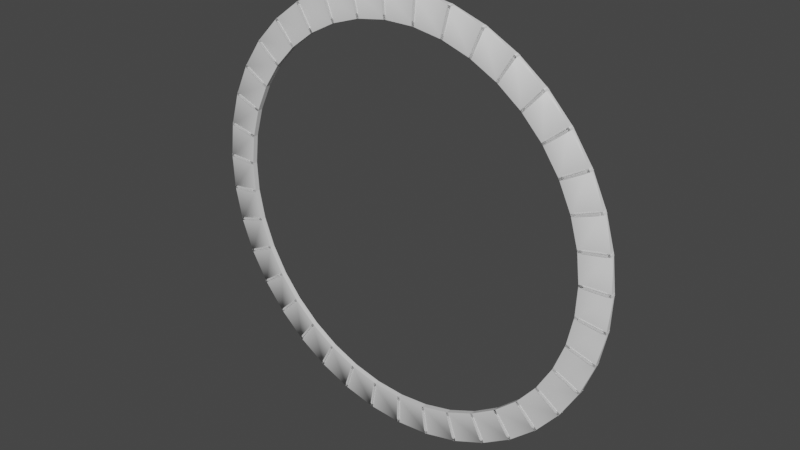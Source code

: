 # Source: ring_ori.blend  (saved by Blender 2.92.15; exported with 4.5.12 LTS)
import bpy
from mathutils import Matrix  # noqa: F401  (used for matrix-valued properties, if any)

bpy.ops.wm.read_factory_settings(use_empty=True)
scene = bpy.context.scene
scene.name = 'Scene'

# ---- collections
col_collection = bpy.data.collections.new('Collection'); scene.collection.children.link(col_collection)

# ---- materials (node trees are filled in below, after node groups)
mat_default_obj = bpy.data.materials.new('Default OBJ')
mat_default_obj.use_transparent_shadow = False

# ---- material node trees
mat_default_obj.use_nodes = True; mat_default_obj.node_tree.nodes.clear()
_N = mat_default_obj.node_tree.nodes; _L = mat_default_obj.node_tree.links
n0 = _N.new('ShaderNodeBsdfPrincipled'); n0.name = 'Principled BSDF'; n0.location = (10, 300)
n0.distribution = 'GGX'
n0.subsurface_method = 'BURLEY'
n0.inputs[3].default_value = 1.45
n0.inputs[27].default_value = (0.0, 0.0, 0.0, 1.0)
n0.inputs[28].default_value = 1.0
n1 = _N.new('ShaderNodeOutputMaterial'); n1.name = 'Material Output'; n1.location = (300, 300)
_L.new(n0.outputs[0], n1.inputs[0])
n1.is_active_output = True

# ---- world
world_world = bpy.data.worlds.new('World'); scene.world = world_world
world_world.use_nodes = True; world_world.node_tree.nodes.clear()
_N = world_world.node_tree.nodes; _L = world_world.node_tree.links
n0 = _N.new('ShaderNodeOutputWorld'); n0.name = 'World Output'; n0.location = (300, 300)
n1 = _N.new('ShaderNodeBackground'); n1.name = 'Background'; n1.location = (10, 300)
n1.inputs[0].default_value = (0.05088, 0.05088, 0.05088, 1.0)
_L.new(n1.outputs[0], n0.inputs[0])
n0.is_active_output = True
world_world.color = (0.05088, 0.05088, 0.05088)
world_world.use_sun_shadow = False
world_world.sun_shadow_jitter_overblur = 0.0

# ---- meshes
me_ring = bpy.data.meshes.new('ring')
me_ring.from_pydata([(0.1838, 0.3866, 4.52), (0.17, 0.4023, 4.524), (0.1694, 0.3866, 4.524), (0.1312, -0.3294, 4.059), (0.1844, -0.366, 4.542), (0.1312, -0.366, 4.542), (0.17, 0.3597, 4.041), (0.1839, 0.346, 4.037), (0.1695, 0.346, 4.041), (0.1741, 0.4087, 4.592), (0.172, 0.3459, 4.041), (0.06859, -0.3949, 4.592), (0.1741, -0.3949, 4.592), (0.1725, 0.3596, 4.041), (0.1741, -0.3145, 4.06), (0.1844, -0.3294, 4.059), (0.1827, 0.3543, 4.521), (0.1685, 0.3176, 4.042), (0.1683, 0.3542, 4.525), (0.1481, 0.3597, 4.036), (0.1466, 0.3176, 4.037), (0.1741, 0.3526, 3.957), (0.1844, 0.4024, 4.52), (0.1741, -0.3464, 4.544), (0.06859, 0.4087, 4.592), (0.06859, 0.3526, 3.957), (0.1721, 0.3008, 4.041), (0.1829, 0.3176, 4.038), (0.1721, 0.3008, 4.041), (0.1718, 0.3362, 4.522), (0.1822, 0.3362, 4.522), (0.1708, 0.3542, 4.525), (0.1844, -0.3145, 4.06), (0.1844, -0.3464, 4.544), (0.1464, 0.3543, 4.521), (0.1718, 0.3362, 4.522), (0.1725, 0.4023, 4.524), (0.171, 0.3176, 4.042), (0.1741, -0.3396, 3.957), (0.1824, 0.3007, 4.041), (0.06859, -0.3396, 3.957), (0.1844, 0.3597, 4.037), (0.1719, 0.3865, 4.524)], [], [(0, 1, 2), (3, 4, 5), (6, 7, 8), (2, 10, 8), (8, 0, 2), (9, 11, 12), (13, 1, 6), (14, 15, 3), (16, 17, 18), (19, 20, 21), (22, 6, 1), (4, 23, 5), (20, 26, 21), (27, 28, 17), (29, 16, 18), (28, 30, 29), (17, 31, 18), (4, 32, 33), (34, 26, 20), (10, 31, 37), (16, 39, 27), (38, 25, 21), (41, 0, 7), (27, 39, 28), (29, 30, 16), (33, 14, 23), (35, 34, 9), (0, 22, 1), (3, 15, 4), (6, 41, 7), (2, 42, 10), (8, 7, 0), (9, 24, 11), (13, 36, 1), (14, 32, 15), (16, 27, 17), (22, 41, 6), (4, 33, 23), (28, 39, 30), (17, 37, 31), (4, 15, 32), (34, 20, 19), (34, 35, 26), (10, 42, 31), (16, 30, 39), (38, 40, 25), (11, 24, 40), (24, 25, 40), (41, 22, 0), (33, 32, 14), (8, 37, 17), (31, 2, 18), (8, 10, 37), (31, 42, 2), (12, 21, 9), (12, 38, 21)])
me_ring.polygons.foreach_set('use_smooth', [True] * 56)
_k = set([(0, 2), (0, 7), (0, 22), (1, 6), (1, 22), (1, 36), (2, 8), (2, 42), (3, 5), (3, 15), (4, 5), (4, 15), (4, 33), (6, 7), (6, 13), (6, 41), (7, 8), (7, 41), (8, 10), (8, 37), (9, 11), (9, 24), (9, 34), (9, 35), (10, 37), (10, 42), (11, 12), (11, 24), (13, 36), (14, 15), (14, 32), (15, 32), (16, 18), (16, 27), (16, 29), (16, 30), (17, 18), (17, 27), (17, 37), (18, 31), (19, 20), (19, 21), (19, 34), (20, 21), (20, 26), (20, 34), (21, 25), (21, 26), (21, 38), (22, 41), (23, 33), (25, 40), (26, 34), (26, 35), (27, 28), (27, 39), (28, 30), (28, 39), (29, 30), (30, 39), (31, 37), (31, 42), (32, 33), (34, 35), (38, 40)])
me_ring.attributes.new('sharp_edge', 'BOOLEAN', 'EDGE').data.foreach_set('value', [ (min(e.vertices), max(e.vertices)) in _k for e in me_ring.edges])
_uv = me_ring.uv_layers.new(name='UVMap')
_uv.uv.foreach_set('vector', [0.8199, 0.5182, 0.8177, 0.5172, 0.8187, 0.5189, 0.8535, 0.6001, 0.8835, 0.6572, 0.8847, 0.6565, 0.6199, 0.6974, 0.6203, 0.6955, 0.6191, 0.6961, 0.9759, 0.5886, 0.9503, 0.6032, 0.9503, 0.6032, 0.9503, 0.6032, 0.9762, 0.5891, 0.9759, 0.5886, 0.6602, 0.6522, 0.7036, 0.6352, 0.7002, 0.6293, 0.9205, 0.6164, 0.8941, 0.6314, 0.9205, 0.6164, 0.6708, 0.6023, 0.6704, 0.6047, 0.6717, 0.604, 0.9198, 0.6152, 0.8938, 0.6309, 0.9202, 0.6158, 0.703, 0.6085, 0.7067, 0.6068, 0.6998, 0.6008, 0.8945, 0.632, 0.9205, 0.6164, 0.8941, 0.6314, 0.6599, 0.5827, 0.6574, 0.5812, 0.6587, 0.5834, 0.7067, 0.6068, 0.7083, 0.6064, 0.6998, 0.6008, 0.6111, 0.6328, 0.6086, 0.6315, 0.6097, 0.6335, 0.9066, 0.5098, 0.9079, 0.5099, 0.9075, 0.5093, 0.9492, 0.6046, 0.9233, 0.6186, 0.9236, 0.6191, 0.8938, 0.6309, 0.9202, 0.6158, 0.9202, 0.6158, 0.8512, 0.5972, 0.8949, 0.6693, 0.8539, 0.5955, 0.7262, 0.6535, 0.7083, 0.6064, 0.7067, 0.6068, 0.2096, 0.6332, 0.2033, 0.6441, 0.2102, 0.6335, 0.7856, 0.5819, 0.8239, 0.6567, 0.8265, 0.6557, 0.822, 0.6153, 0.8603, 0.6012, 0.857, 0.5954, 0.8466, 0.6701, 0.8036, 0.5976, 0.8448, 0.6712, 0.6111, 0.6328, 0.61, 0.6308, 0.6086, 0.6315, 0.9066, 0.5098, 0.907, 0.5104, 0.9079, 0.5099, 0.7786, 0.6013, 0.8115, 0.6577, 0.7798, 0.6007, 0.7278, 0.6528, 0.7262, 0.6535, 0.7249, 0.6624, 0.8199, 0.5182, 0.819, 0.5164, 0.8177, 0.5172, 0.8535, 0.6001, 0.8523, 0.6008, 0.8835, 0.6572, 0.6199, 0.6974, 0.6211, 0.6968, 0.6203, 0.6955, 0.9759, 0.5886, 0.9759, 0.5886, 0.9503, 0.6032, 0.9503, 0.6032, 0.9506, 0.6037, 0.9762, 0.5891, 0.6602, 0.6522, 0.6636, 0.6581, 0.7036, 0.6352, 0.9205, 0.6164, 0.8941, 0.6314, 0.8941, 0.6314, 0.6708, 0.6023, 0.6695, 0.603, 0.6704, 0.6047, 0.9198, 0.6152, 0.8934, 0.6303, 0.8938, 0.6309, 0.8945, 0.632, 0.9208, 0.6169, 0.9205, 0.6164, 0.6599, 0.5827, 0.6587, 0.5805, 0.6574, 0.5812, 0.9492, 0.6046, 0.9489, 0.604, 0.9233, 0.6186, 0.8938, 0.6309, 0.8938, 0.6309, 0.9202, 0.6158, 0.8512, 0.5972, 0.8928, 0.6706, 0.8949, 0.6693, 0.8421, 0.5595, 0.8226, 0.5128, 0.8189, 0.5145, 0.7262, 0.6535, 0.7278, 0.6528, 0.7083, 0.6064, 0.2096, 0.6332, 0.2026, 0.6437, 0.2033, 0.6441, 0.7856, 0.5819, 0.7831, 0.5834, 0.8239, 0.6567, 0.822, 0.6153, 0.8254, 0.6211, 0.8603, 0.6012, 0.8188, 0.7353, 0.8377, 0.7216, 0.8083, 0.7182, 0.8377, 0.7216, 0.8246, 0.7063, 0.8083, 0.7182, 0.8466, 0.6701, 0.8057, 0.5963, 0.8036, 0.5976, 0.7786, 0.6013, 0.8103, 0.6584, 0.8115, 0.6577, 0.6654, 0.6235, 0.6654, 0.6235, 0.6654, 0.6235, 0.6654, 0.6235, 0.6654, 0.6235, 0.6654, 0.6235, 0.6654, 0.6235, 0.6654, 0.6235, 0.6654, 0.6235, 0.6654, 0.6235, 0.6654, 0.6235, 0.6654, 0.6235, 0.8188, 0.7353, 0.8246, 0.7064, 0.8376, 0.7216, 0.8188, 0.7353, 0.8084, 0.7182, 0.8246, 0.7064])
me_ring.materials.append(mat_default_obj)
me_ring.use_remesh_fix_poles = True
me_ring.use_remesh_preserve_attributes = False
me_ring.use_mirror_vertex_groups = False
me_ring.update()
me_ring.normals_split_custom_set([tuple(v) for v in zip(*[iter([0.2663, 0.01793, 0.9637, 0.2663, 0.01793, 0.9637, 0.2663, 0.0179, 0.9637, -4.281e-05, -0.9972, -0.0754, -4.388e-05, -0.9972, -0.0754, -4.397e-05, -0.9972, -0.0754, -0.2663, -0.02054, -0.9637, -0.2663, -0.02054, -0.9637, -0.2663, -0.02054, -0.9637, 0.0204, 0.9963, -0.08373, 0.01999, 0.9963, -0.08373, 0.01999, 0.9963, -0.08373, 0.02561, -0.9962, 0.08373, 0.02561, -0.9962, 0.08373, 0.02561, -0.9962, 0.08373, 0.9962, 5.12e-05, 0.08763, 0.0, 0.0005839, 1.0, 0.6866, 0.0004245, 0.727, -0.02041, -0.9959, 0.08798, -0.02037, -0.9959, 0.08798, -0.02008, -0.9959, 0.08804, 0.0002579, 0.08838, -0.9961, -3.011e-05, 0.08856, -0.9961, -3.011e-05, 0.08856, -0.9961, -0.02328, 0.9969, -0.07556, -0.02336, 0.9969, -0.07555, -0.02328, 0.9969, -0.07556, 0.9495, -0.02413, 0.3128, 0.9495, -0.02413, 0.3128, 0.9495, -0.02413, 0.3128, -0.02678, 0.9958, -0.08797, -0.02678, 0.9958, -0.08797, -0.02678, 0.9958, -0.08797, 0.0001003, -0.09427, 0.9955, 0.0001176, -0.09426, 0.9955, 4.271e-05, -0.09432, 0.9955, 0.4339, 0.7631, 0.479, 0.4339, 0.7631, 0.479, 0.4339, 0.7631, 0.479, -0.2663, -0.01805, -0.9637, -0.2663, -0.01805, -0.9637, -0.2663, -0.01805, -0.9637, 0.1222, -0.008675, 0.9925, 0.1734, -0.0454, 0.9838, 0.2651, -0.1062, 0.9584, -0.0001987, -0.9973, 0.0734, -0.0001987, -0.9973, 0.0734, -0.0001987, -0.9973, 0.0734, -0.02037, -0.9969, 0.07554, -0.02041, -0.9969, 0.07554, -0.02041, -0.9969, 0.07554, 1.0, -1.183e-08, -1.835e-07, 1.0, -5.935e-07, -1.836e-07, 1.0, 0.0, -1.835e-07, 0.5587, 0.827, -0.06241, 0.5587, 0.827, -0.06241, 0.5587, 0.827, -0.06241, 0.9994, -0.03413, 0.003048, 0.9994, -0.03446, 0.003054, 0.9994, -0.03411, 0.003048, 0.9995, -0.03046, 0.002781, 0.9995, -0.03012, 0.002744, 0.9995, -0.03011, 0.002743, 0.0, -0.0005824, -1.0, 0.0, -0.0005824, -1.0, 0.0, -0.0005824, -1.0, 0.9993, -0.0368, 0.00325, 0.9993, -0.03678, 0.003249, 0.9993, -0.0368, 0.00325, -0.0002684, -0.1926, -0.9813, -0.0002684, -0.1926, -0.9813, -0.0002684, -0.1926, -0.9813, 0.1215, -0.02342, 0.9923, 0.0003177, 0.05534, 0.9985, 0.1745, -0.05716, 0.983, 0.0002315, 0.9978, 0.06577, 0.0002214, 0.9978, 0.06577, 0.0002317, 0.9978, 0.06577, 0.4699, 0.6032, -0.6445, 0.4699, 0.6032, -0.6445, 0.4699, 0.6032, -0.6445, 0.2663, 0.01793, 0.9637, 0.2663, 0.01795, 0.9637, 0.2663, 0.01793, 0.9637, -4.281e-05, -0.9972, -0.0754, -4.272e-05, -0.9972, -0.0754, -4.388e-05, -0.9972, -0.0754, -0.2662, -0.02045, -0.9637, -0.2662, -0.02045, -0.9637, -0.2662, -0.02045, -0.9637, 0.0204, 0.9963, -0.08373, 0.0204, 0.9963, -0.08373, 0.01999, 0.9963, -0.08373, 0.02561, -0.9962, 0.08373, 0.02561, -0.9962, 0.08373, 0.02561, -0.9962, 0.08373, 0.0, 0.0005839, 1.0, 0.0, 0.0005839, 1.0, 0.0, 0.0005839, 1.0, -0.02041, -0.9959, 0.08798, -0.02037, -0.9959, 0.08798, -0.02037, -0.9959, 0.08798, -0.0001443, 0.0884, -0.9961, -0.0001443, 0.0884, -0.9961, -0.0001443, 0.0884, -0.9961, -0.02328, 0.9969, -0.07556, -0.02336, 0.9969, -0.07555, -0.02336, 0.9969, -0.07555, -0.02678, 0.9958, -0.08797, -0.02678, 0.9958, -0.08797, -0.02678, 0.9958, -0.08797, 0.0001003, -0.09427, 0.9955, 0.0002295, -0.09418, 0.9956, 0.0001176, -0.09426, 0.9955, -0.0001972, -0.9973, 0.0734, -0.0001972, -0.9973, 0.0734, -0.0001972, -0.9973, 0.0734, -0.02037, -0.9969, 0.07554, -0.02037, -0.9969, 0.07554, -0.02041, -0.9969, 0.07554, 1.0, -1.183e-08, -1.835e-07, 1.0, -6.09e-07, -1.836e-07, 1.0, -5.935e-07, -1.836e-07, 0.9994, -0.03501, 0.003114, 0.9994, -0.03501, 0.003114, 0.9994, -0.03501, 0.003114, 0.5822, 0.8109, -0.05936, 0.5822, 0.8109, -0.05936, 0.5822, 0.8109, -0.05936, 0.9994, -0.03413, 0.003048, 0.9994, -0.03447, 0.003054, 0.9994, -0.03446, 0.003054, 0.9995, -0.03046, 0.002781, 0.9995, -0.03046, 0.002782, 0.9995, -0.03012, 0.002744, 0.0, -0.0005824, -1.0, 0.0, -0.0005824, -1.0, 0.0, -0.0005824, -1.0, -1.0, -2.92e-08, 1.719e-07, -1.0, -3.712e-08, 1.632e-07, -1.0, -3.56e-08, 1.649e-07, -1.0, -3.712e-08, 1.632e-07, -1.0, -4.428e-08, 1.554e-07, -1.0, -3.56e-08, 1.649e-07, 0.9993, -0.0368, 0.00325, 0.9993, -0.03678, 0.003249, 0.9993, -0.03678, 0.003249, 0.0002315, 0.9978, 0.06577, 0.0002213, 0.9978, 0.06577, 0.0002214, 0.9978, 0.06577, 0.0007954, -0.02856, -0.9996, 0.0007954, -0.02856, -0.9996, 0.0007954, -0.02856, -0.9996, -0.001669, 0.02649, 0.9996, -0.0009702, 0.02649, 0.9996, -0.0011, 0.02648, 0.9996, 0.001046, -0.02853, -0.9996, 0.001046, -0.02853, -0.9996, 0.001046, -0.02853, -0.9996, -0.001669, 0.02649, 0.9996, -0.001537, 0.02644, 0.9996, -0.0009702, 0.02649, 0.9996, 0.6866, 0.0004245, 0.727, 1.0, 5.161e-08, -1.645e-07, 0.9962, 5.12e-05, 0.08763, 0.6866, 0.0004245, 0.727, 1.0, 8.198e-08, -1.605e-07, 1.0, 5.161e-08, -1.645e-07])] * 3)])

# ---- objects
ob_ring = bpy.data.objects.new('ring', me_ring)
ob_empty = bpy.data.objects.new('Empty', None)

# ---- transforms, parenting, visibility, modifiers, constraints
ob_ring.location = (0.0, 0.0, 0.0007447)
ob_ring.rotation_euler = (0.0, -0.0, -1.571)
ob_ring.lineart.crease_threshold = 0.0
_m = ob_ring.modifiers.new('Array', 'ARRAY')
_m.count = 39
_m.constant_offset_displace = (0.0, 0.0, 0.0)
_m.use_relative_offset = False
_m.use_object_offset = True
_m.offset_object = ob_empty
ob_empty.location = (0.0, 0.0, 2.91e-11)
ob_empty.rotation_euler = (0.1611, 0.0, -1.571)
ob_empty.lineart.crease_threshold = 0.0

# ---- collection membership
col_collection.objects.link(ob_ring)
col_collection.objects.link(ob_empty)

# ---- scene / render settings (as saved in the file)
scene.frame_start = 1; scene.frame_end = 250; scene.frame_set(1)
scene.render.engine = 'BLENDER_EEVEE_NEXT'
scene.cycles.use_denoising = False
scene.cycles.samples = 128
scene.cycles.sampling_pattern = 'TABULATED_SOBOL'
scene.cycles.use_adaptive_sampling = False
scene.cycles.use_light_tree = False
scene.view_settings.view_transform = 'Filmic'
bpy.context.view_layer.update()

# ---- added for rendering (the .blend has no active camera and no usable light): camera, sun
cam_auto = bpy.data.cameras.new('AutoCamera')
cam_auto.lens = 50.0
cam_auto.sensor_width = 36.0
cam_auto.clip_end = 1000.0
ob_auto_camera = bpy.data.objects.new('AutoCamera', cam_auto)
scene.collection.objects.link(ob_auto_camera)
ob_auto_camera.location = (12.0578, -14.5902, 9.63665)
ob_auto_camera.rotation_euler = (1.09748, -7.21219e-08, 0.694738)
scene.camera = ob_auto_camera
light_auto_sun = bpy.data.lights.new('AutoSun', 'SUN')
light_auto_sun.energy = 3.0
light_auto_sun.angle = 0.0523599
ob_auto_sun = bpy.data.objects.new('AutoSun', light_auto_sun)
scene.collection.objects.link(ob_auto_sun)
ob_auto_sun.rotation_euler = (0.872665, 0.174533, 0.523599)
bpy.context.view_layer.update()
